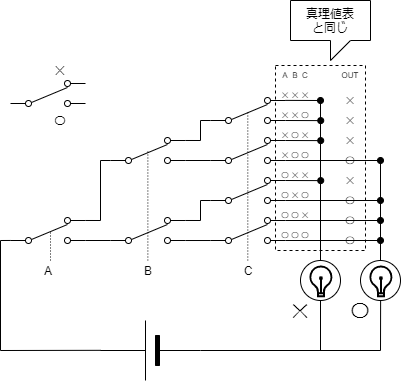

The diagram above was exported from draw.io. Its source (the exported page's mxGraphModel, read from the mxfile embedded in the PNG):
<mxGraphModel dx="334" dy="310" grid="1" gridSize="10" guides="0" tooltips="1" connect="0" arrows="0" fold="1" page="1" pageScale="1" pageWidth="827" pageHeight="1169" math="0" shadow="0">
  <root>
    <mxCell id="0" />
    <mxCell id="1" parent="0" />
    <mxCell id="4" value="" style="pointerEvents=1;verticalLabelPosition=bottom;shadow=0;dashed=0;align=center;html=1;verticalAlign=top;shape=mxgraph.electrical.electro-mechanical.2-way_switch;" parent="1" vertex="1">
      <mxGeometry x="180" y="257" width="75" height="26" as="geometry" />
    </mxCell>
    <mxCell id="5" value="" style="pointerEvents=1;verticalLabelPosition=bottom;shadow=0;dashed=0;align=center;html=1;verticalAlign=top;shape=mxgraph.electrical.electro-mechanical.2-way_switch;" parent="1" vertex="1">
      <mxGeometry x="280" y="217" width="75" height="26" as="geometry" />
    </mxCell>
    <mxCell id="6" value="" style="pointerEvents=1;verticalLabelPosition=bottom;shadow=0;dashed=0;align=center;html=1;verticalAlign=top;shape=mxgraph.electrical.electro-mechanical.2-way_switch;" parent="1" vertex="1">
      <mxGeometry x="280" y="257" width="75" height="26" as="geometry" />
    </mxCell>
    <mxCell id="7" value="" style="pointerEvents=1;verticalLabelPosition=bottom;shadow=0;dashed=0;align=center;html=1;verticalAlign=top;shape=mxgraph.electrical.electro-mechanical.2-way_switch;" parent="1" vertex="1">
      <mxGeometry x="280" y="297" width="75" height="26" as="geometry" />
    </mxCell>
    <mxCell id="8" value="" style="pointerEvents=1;verticalLabelPosition=bottom;shadow=0;dashed=0;align=center;html=1;verticalAlign=top;shape=mxgraph.electrical.electro-mechanical.2-way_switch;" parent="1" vertex="1">
      <mxGeometry x="280" y="337" width="75" height="26" as="geometry" />
    </mxCell>
    <mxCell id="9" value="" style="pointerEvents=1;verticalLabelPosition=bottom;shadow=0;dashed=0;align=center;html=1;verticalAlign=top;shape=mxgraph.electrical.electro-mechanical.2-way_switch;" parent="1" vertex="1">
      <mxGeometry x="180" y="337" width="75" height="26" as="geometry" />
    </mxCell>
    <mxCell id="10" value="" style="pointerEvents=1;verticalLabelPosition=bottom;shadow=0;dashed=0;align=center;html=1;verticalAlign=top;shape=mxgraph.electrical.electro-mechanical.2-way_switch;" parent="1" vertex="1">
      <mxGeometry x="80" y="337" width="75" height="26" as="geometry" />
    </mxCell>
    <mxCell id="11" value="" style="endArrow=none;html=1;exitX=1;exitY=0.885;exitDx=0;exitDy=0;exitPerimeter=0;entryX=0;entryY=0.885;entryDx=0;entryDy=0;entryPerimeter=0;" parent="1" source="9" target="8" edge="1">
      <mxGeometry width="50" height="50" relative="1" as="geometry">
        <mxPoint x="220" y="440" as="sourcePoint" />
        <mxPoint x="270" y="390" as="targetPoint" />
      </mxGeometry>
    </mxCell>
    <mxCell id="12" value="" style="endArrow=none;html=1;exitX=1;exitY=0.115;exitDx=0;exitDy=0;exitPerimeter=0;entryX=0;entryY=0.885;entryDx=0;entryDy=0;entryPerimeter=0;rounded=0;" parent="1" source="9" target="7" edge="1">
      <mxGeometry width="50" height="50" relative="1" as="geometry">
        <mxPoint x="250" y="440" as="sourcePoint" />
        <mxPoint x="300" y="390" as="targetPoint" />
        <Array as="points">
          <mxPoint x="270" y="340" />
          <mxPoint x="270" y="320" />
        </Array>
      </mxGeometry>
    </mxCell>
    <mxCell id="13" value="" style="endArrow=none;html=1;exitX=1;exitY=0.115;exitDx=0;exitDy=0;exitPerimeter=0;entryX=0;entryY=0.885;entryDx=0;entryDy=0;entryPerimeter=0;rounded=0;" parent="1" edge="1">
      <mxGeometry width="50" height="50" relative="1" as="geometry">
        <mxPoint x="255" y="259.99" as="sourcePoint" />
        <mxPoint x="280" y="240.01" as="targetPoint" />
        <Array as="points">
          <mxPoint x="270" y="260" />
          <mxPoint x="270" y="240" />
        </Array>
      </mxGeometry>
    </mxCell>
    <mxCell id="14" value="" style="endArrow=none;html=1;exitX=1;exitY=0.885;exitDx=0;exitDy=0;exitPerimeter=0;entryX=0;entryY=0.885;entryDx=0;entryDy=0;entryPerimeter=0;" parent="1" edge="1">
      <mxGeometry width="50" height="50" relative="1" as="geometry">
        <mxPoint x="255" y="280" as="sourcePoint" />
        <mxPoint x="280" y="280" as="targetPoint" />
      </mxGeometry>
    </mxCell>
    <mxCell id="15" value="" style="endArrow=none;html=1;exitX=1;exitY=0.885;exitDx=0;exitDy=0;exitPerimeter=0;entryX=0;entryY=0.885;entryDx=0;entryDy=0;entryPerimeter=0;" parent="1" edge="1">
      <mxGeometry width="50" height="50" relative="1" as="geometry">
        <mxPoint x="155" y="360" as="sourcePoint" />
        <mxPoint x="180" y="360" as="targetPoint" />
      </mxGeometry>
    </mxCell>
    <mxCell id="16" value="" style="endArrow=none;html=1;exitX=1;exitY=0.115;exitDx=0;exitDy=0;exitPerimeter=0;entryX=0;entryY=0.885;entryDx=0;entryDy=0;entryPerimeter=0;rounded=0;" parent="1" target="4" edge="1">
      <mxGeometry width="50" height="50" relative="1" as="geometry">
        <mxPoint x="155" y="339.99" as="sourcePoint" />
        <mxPoint x="180" y="320.01" as="targetPoint" />
        <Array as="points">
          <mxPoint x="170" y="340" />
          <mxPoint x="170" y="280" />
        </Array>
      </mxGeometry>
    </mxCell>
    <mxCell id="17" value="A" style="text;html=1;strokeColor=none;fillColor=none;align=center;verticalAlign=middle;whiteSpace=wrap;rounded=0;" parent="1" vertex="1">
      <mxGeometry x="97.5" y="380" width="40" height="20" as="geometry" />
    </mxCell>
    <mxCell id="18" value="B" style="text;html=1;strokeColor=none;fillColor=none;align=center;verticalAlign=middle;whiteSpace=wrap;rounded=0;" parent="1" vertex="1">
      <mxGeometry x="197.5" y="380" width="40" height="20" as="geometry" />
    </mxCell>
    <mxCell id="19" value="C" style="text;html=1;strokeColor=none;fillColor=none;align=center;verticalAlign=middle;whiteSpace=wrap;rounded=0;" parent="1" vertex="1">
      <mxGeometry x="297.5" y="380" width="40" height="20" as="geometry" />
    </mxCell>
    <mxCell id="20" value="" style="endArrow=none;dashed=1;html=1;dashPattern=1 2;strokeWidth=1;" parent="1" edge="1">
      <mxGeometry width="50" height="50" relative="1" as="geometry">
        <mxPoint x="120" y="380" as="sourcePoint" />
        <mxPoint x="120" y="350" as="targetPoint" />
      </mxGeometry>
    </mxCell>
    <mxCell id="22" value="" style="endArrow=none;dashed=1;html=1;dashPattern=1 2;strokeWidth=1;" parent="1" edge="1">
      <mxGeometry width="50" height="50" relative="1" as="geometry">
        <mxPoint x="217.36" y="380" as="sourcePoint" />
        <mxPoint x="217.36" y="270" as="targetPoint" />
      </mxGeometry>
    </mxCell>
    <mxCell id="23" value="" style="endArrow=none;dashed=1;html=1;dashPattern=1 2;strokeWidth=1;" parent="1" edge="1">
      <mxGeometry width="50" height="50" relative="1" as="geometry">
        <mxPoint x="317.3" y="380" as="sourcePoint" />
        <mxPoint x="317.3" y="230" as="targetPoint" />
      </mxGeometry>
    </mxCell>
    <mxCell id="25" value="✕" style="text;html=1;strokeColor=none;fillColor=none;align=center;verticalAlign=middle;whiteSpace=wrap;rounded=0;" parent="1" vertex="1">
      <mxGeometry x="110" y="180" width="40" height="20" as="geometry" />
    </mxCell>
    <mxCell id="26" value="〇" style="text;html=1;strokeColor=none;fillColor=none;align=center;verticalAlign=middle;whiteSpace=wrap;rounded=0;" parent="1" vertex="1">
      <mxGeometry x="110" y="230" width="40" height="20" as="geometry" />
    </mxCell>
    <mxCell id="75" value="" style="pointerEvents=1;verticalLabelPosition=bottom;shadow=0;dashed=0;align=center;html=1;verticalAlign=top;shape=mxgraph.electrical.electro-mechanical.2-way_switch;" parent="1" vertex="1">
      <mxGeometry x="80" y="200" width="75" height="26" as="geometry" />
    </mxCell>
    <mxCell id="83" value="" style="verticalLabelPosition=bottom;shadow=0;dashed=0;align=center;fillColor=#000000;html=1;verticalAlign=top;strokeWidth=1;shape=mxgraph.electrical.miscellaneous.monocell_battery;direction=west;" parent="1" vertex="1">
      <mxGeometry x="170" y="440" width="100" height="60" as="geometry" />
    </mxCell>
    <mxCell id="90" value="" style="endArrow=oval;html=1;exitX=0.997;exitY=0.111;exitDx=0;exitDy=0;exitPerimeter=0;endFill=1;" parent="1" source="5" edge="1">
      <mxGeometry width="50" height="50" relative="1" as="geometry">
        <mxPoint x="370" y="220" as="sourcePoint" />
        <mxPoint x="390" y="220" as="targetPoint" />
      </mxGeometry>
    </mxCell>
    <mxCell id="91" value="" style="endArrow=none;html=1;" parent="1" edge="1">
      <mxGeometry width="50" height="50" relative="1" as="geometry">
        <mxPoint x="390" y="380" as="sourcePoint" />
        <mxPoint x="390" y="220" as="targetPoint" />
      </mxGeometry>
    </mxCell>
    <mxCell id="92" value="" style="endArrow=oval;html=1;exitX=0.997;exitY=0.111;exitDx=0;exitDy=0;exitPerimeter=0;endFill=1;" parent="1" edge="1">
      <mxGeometry width="50" height="50" relative="1" as="geometry">
        <mxPoint x="355.005" y="239.99599999999998" as="sourcePoint" />
        <mxPoint x="390.23" y="240.11" as="targetPoint" />
      </mxGeometry>
    </mxCell>
    <mxCell id="93" value="" style="endArrow=oval;html=1;exitX=0.997;exitY=0.111;exitDx=0;exitDy=0;exitPerimeter=0;endFill=1;" parent="1" edge="1">
      <mxGeometry width="50" height="50" relative="1" as="geometry">
        <mxPoint x="354.995" y="259.996" as="sourcePoint" />
        <mxPoint x="390.22" y="260.11" as="targetPoint" />
      </mxGeometry>
    </mxCell>
    <mxCell id="94" value="" style="endArrow=oval;html=1;exitX=0.997;exitY=0.111;exitDx=0;exitDy=0;exitPerimeter=0;endFill=1;" parent="1" edge="1">
      <mxGeometry width="50" height="50" relative="1" as="geometry">
        <mxPoint x="355.005" y="299.996" as="sourcePoint" />
        <mxPoint x="390.23" y="300.11" as="targetPoint" />
      </mxGeometry>
    </mxCell>
    <mxCell id="95" value="" style="endArrow=oval;html=1;exitX=0.997;exitY=0.111;exitDx=0;exitDy=0;exitPerimeter=0;endFill=1;" parent="1" edge="1">
      <mxGeometry width="50" height="50" relative="1" as="geometry">
        <mxPoint x="355.005" y="279.996" as="sourcePoint" />
        <mxPoint x="450" y="280" as="targetPoint" />
      </mxGeometry>
    </mxCell>
    <mxCell id="96" value="" style="endArrow=oval;html=1;exitX=0.997;exitY=0.111;exitDx=0;exitDy=0;exitPerimeter=0;endFill=1;" parent="1" edge="1">
      <mxGeometry width="50" height="50" relative="1" as="geometry">
        <mxPoint x="354.995" y="319.996" as="sourcePoint" />
        <mxPoint x="449.99" y="320" as="targetPoint" />
      </mxGeometry>
    </mxCell>
    <mxCell id="97" value="" style="endArrow=none;html=1;exitX=0.997;exitY=0.111;exitDx=0;exitDy=0;exitPerimeter=0;" parent="1" edge="1">
      <mxGeometry width="50" height="50" relative="1" as="geometry">
        <mxPoint x="450.005" y="379.996" as="sourcePoint" />
        <mxPoint x="450" y="280" as="targetPoint" />
      </mxGeometry>
    </mxCell>
    <mxCell id="98" value="" style="endArrow=oval;html=1;exitX=0.997;exitY=0.111;exitDx=0;exitDy=0;exitPerimeter=0;endFill=1;" parent="1" edge="1">
      <mxGeometry width="50" height="50" relative="1" as="geometry">
        <mxPoint x="354.995" y="339.996" as="sourcePoint" />
        <mxPoint x="449.99" y="340" as="targetPoint" />
      </mxGeometry>
    </mxCell>
    <mxCell id="99" value="" style="endArrow=oval;html=1;exitX=0.997;exitY=0.111;exitDx=0;exitDy=0;exitPerimeter=0;endFill=1;" parent="1" edge="1">
      <mxGeometry width="50" height="50" relative="1" as="geometry">
        <mxPoint x="355.005" y="359.996" as="sourcePoint" />
        <mxPoint x="450" y="360" as="targetPoint" />
      </mxGeometry>
    </mxCell>
    <mxCell id="100" value="" style="endArrow=none;html=1;rounded=0;exitX=0.997;exitY=0.503;exitDx=0;exitDy=0;exitPerimeter=0;entryX=0.002;entryY=0.883;entryDx=0;entryDy=0;entryPerimeter=0;" parent="1" source="83" target="10" edge="1">
      <mxGeometry width="50" height="50" relative="1" as="geometry">
        <mxPoint x="90" y="620" as="sourcePoint" />
        <mxPoint x="80" y="370" as="targetPoint" />
        <Array as="points">
          <mxPoint x="70" y="470" />
          <mxPoint x="70" y="360" />
        </Array>
      </mxGeometry>
    </mxCell>
    <mxCell id="101" value="" style="endArrow=none;html=1;exitX=0;exitY=0.5;exitDx=0;exitDy=0;exitPerimeter=0;rounded=0;entryX=0.503;entryY=0.997;entryDx=0;entryDy=0;entryPerimeter=0;" parent="1" source="83" edge="1">
      <mxGeometry width="50" height="50" relative="1" as="geometry">
        <mxPoint x="410" y="540" as="sourcePoint" />
        <mxPoint x="450.12" y="419.88" as="targetPoint" />
        <Array as="points">
          <mxPoint x="450" y="470" />
        </Array>
      </mxGeometry>
    </mxCell>
    <mxCell id="102" value="" style="endArrow=none;html=1;" parent="1" edge="1">
      <mxGeometry width="50" height="50" relative="1" as="geometry">
        <mxPoint x="390" y="470" as="sourcePoint" />
        <mxPoint x="390" y="420" as="targetPoint" />
      </mxGeometry>
    </mxCell>
    <mxCell id="103" value="✕" style="text;html=1;strokeColor=none;fillColor=none;align=center;verticalAlign=middle;whiteSpace=wrap;rounded=0;fontSize=20;" parent="1" vertex="1">
      <mxGeometry x="350" y="420" width="40" height="20" as="geometry" />
    </mxCell>
    <mxCell id="104" value="〇" style="text;html=1;strokeColor=none;fillColor=none;align=center;verticalAlign=middle;whiteSpace=wrap;rounded=0;fontSize=20;" parent="1" vertex="1">
      <mxGeometry x="410" y="420" width="40" height="20" as="geometry" />
    </mxCell>
    <mxCell id="105" value="" style="ellipse;whiteSpace=wrap;html=1;aspect=fixed;fontSize=20;" parent="1" vertex="1">
      <mxGeometry x="370" y="380" width="40" height="40" as="geometry" />
    </mxCell>
    <mxCell id="106" value="" style="ellipse;whiteSpace=wrap;html=1;aspect=fixed;fontSize=20;" parent="1" vertex="1">
      <mxGeometry x="430" y="380" width="40" height="40" as="geometry" />
    </mxCell>
    <mxCell id="107" value="" style="html=1;verticalLabelPosition=bottom;align=center;labelBackgroundColor=#ffffff;verticalAlign=top;strokeWidth=2;shadow=0;dashed=0;shape=mxgraph.ios7.icons.lightbulb;fontSize=20;" parent="1" vertex="1">
      <mxGeometry x="439" y="386" width="22.8" height="29.7" as="geometry" />
    </mxCell>
    <mxCell id="108" value="" style="html=1;verticalLabelPosition=bottom;align=center;labelBackgroundColor=#ffffff;verticalAlign=top;strokeWidth=2;shadow=0;dashed=0;shape=mxgraph.ios7.icons.lightbulb;fontSize=20;" parent="1" vertex="1">
      <mxGeometry x="379" y="386" width="22.8" height="29.7" as="geometry" />
    </mxCell>
    <mxCell id="136" value="✕" style="text;html=1;strokeColor=none;fillColor=none;align=center;verticalAlign=middle;whiteSpace=wrap;rounded=0;fontSize=8;" parent="1" vertex="1">
      <mxGeometry x="350" y="210" width="10" height="10" as="geometry" />
    </mxCell>
    <mxCell id="137" value="A" style="text;html=1;strokeColor=none;fillColor=none;align=center;verticalAlign=middle;whiteSpace=wrap;rounded=0;fontSize=8;" parent="1" vertex="1">
      <mxGeometry x="350" y="190" width="10" height="10" as="geometry" />
    </mxCell>
    <mxCell id="138" value="B" style="text;html=1;strokeColor=none;fillColor=none;align=center;verticalAlign=middle;whiteSpace=wrap;rounded=0;fontSize=8;" parent="1" vertex="1">
      <mxGeometry x="360" y="190" width="10" height="10" as="geometry" />
    </mxCell>
    <mxCell id="139" value="C" style="text;html=1;strokeColor=none;fillColor=none;align=center;verticalAlign=middle;whiteSpace=wrap;rounded=0;fontSize=8;" parent="1" vertex="1">
      <mxGeometry x="370" y="190" width="10" height="10" as="geometry" />
    </mxCell>
    <mxCell id="140" value="✕" style="text;html=1;strokeColor=none;fillColor=none;align=center;verticalAlign=middle;whiteSpace=wrap;rounded=0;fontSize=8;" parent="1" vertex="1">
      <mxGeometry x="360" y="210" width="10" height="10" as="geometry" />
    </mxCell>
    <mxCell id="141" value="✕" style="text;html=1;strokeColor=none;fillColor=none;align=center;verticalAlign=middle;whiteSpace=wrap;rounded=0;fontSize=8;" parent="1" vertex="1">
      <mxGeometry x="370" y="210" width="10" height="10" as="geometry" />
    </mxCell>
    <mxCell id="142" value="✕" style="text;html=1;strokeColor=none;fillColor=none;align=center;verticalAlign=middle;whiteSpace=wrap;rounded=0;fontSize=8;" parent="1" vertex="1">
      <mxGeometry x="350" y="230" width="10" height="10" as="geometry" />
    </mxCell>
    <mxCell id="143" value="✕" style="text;html=1;strokeColor=none;fillColor=none;align=center;verticalAlign=middle;whiteSpace=wrap;rounded=0;fontSize=8;" parent="1" vertex="1">
      <mxGeometry x="360" y="230" width="10" height="10" as="geometry" />
    </mxCell>
    <mxCell id="144" value="〇" style="text;html=1;strokeColor=none;fillColor=none;align=center;verticalAlign=middle;whiteSpace=wrap;rounded=0;fontSize=8;" parent="1" vertex="1">
      <mxGeometry x="370" y="230" width="10" height="10" as="geometry" />
    </mxCell>
    <mxCell id="145" value="✕" style="text;html=1;strokeColor=none;fillColor=none;align=center;verticalAlign=middle;whiteSpace=wrap;rounded=0;fontSize=8;" parent="1" vertex="1">
      <mxGeometry x="350" y="250" width="10" height="10" as="geometry" />
    </mxCell>
    <mxCell id="146" value="✕" style="text;html=1;strokeColor=none;fillColor=none;align=center;verticalAlign=middle;whiteSpace=wrap;rounded=0;fontSize=8;" parent="1" vertex="1">
      <mxGeometry x="370" y="250" width="10" height="10" as="geometry" />
    </mxCell>
    <mxCell id="147" value="✕" style="text;html=1;strokeColor=none;fillColor=none;align=center;verticalAlign=middle;whiteSpace=wrap;rounded=0;fontSize=8;" parent="1" vertex="1">
      <mxGeometry x="350" y="270" width="10" height="10" as="geometry" />
    </mxCell>
    <mxCell id="148" value="〇" style="text;html=1;strokeColor=none;fillColor=none;align=center;verticalAlign=middle;whiteSpace=wrap;rounded=0;fontSize=8;" parent="1" vertex="1">
      <mxGeometry x="350" y="290" width="10" height="10" as="geometry" />
    </mxCell>
    <mxCell id="149" value="〇" style="text;html=1;strokeColor=none;fillColor=none;align=center;verticalAlign=middle;whiteSpace=wrap;rounded=0;fontSize=8;" parent="1" vertex="1">
      <mxGeometry x="350" y="310" width="10" height="10" as="geometry" />
    </mxCell>
    <mxCell id="150" value="〇" style="text;html=1;strokeColor=none;fillColor=none;align=center;verticalAlign=middle;whiteSpace=wrap;rounded=0;fontSize=8;" parent="1" vertex="1">
      <mxGeometry x="350" y="330" width="10" height="10" as="geometry" />
    </mxCell>
    <mxCell id="151" value="〇" style="text;html=1;strokeColor=none;fillColor=none;align=center;verticalAlign=middle;whiteSpace=wrap;rounded=0;fontSize=8;" parent="1" vertex="1">
      <mxGeometry x="350" y="350" width="10" height="10" as="geometry" />
    </mxCell>
    <mxCell id="152" value="〇" style="text;html=1;strokeColor=none;fillColor=none;align=center;verticalAlign=middle;whiteSpace=wrap;rounded=0;fontSize=8;" parent="1" vertex="1">
      <mxGeometry x="360" y="270" width="10" height="10" as="geometry" />
    </mxCell>
    <mxCell id="153" value="〇" style="text;html=1;strokeColor=none;fillColor=none;align=center;verticalAlign=middle;whiteSpace=wrap;rounded=0;fontSize=8;" parent="1" vertex="1">
      <mxGeometry x="370" y="270" width="10" height="10" as="geometry" />
    </mxCell>
    <mxCell id="154" value="〇" style="text;html=1;strokeColor=none;fillColor=none;align=center;verticalAlign=middle;whiteSpace=wrap;rounded=0;fontSize=8;" parent="1" vertex="1">
      <mxGeometry x="360" y="250" width="10" height="10" as="geometry" />
    </mxCell>
    <mxCell id="155" value="✕" style="text;html=1;strokeColor=none;fillColor=none;align=center;verticalAlign=middle;whiteSpace=wrap;rounded=0;fontSize=8;" parent="1" vertex="1">
      <mxGeometry x="360" y="290" width="10" height="10" as="geometry" />
    </mxCell>
    <mxCell id="156" value="✕" style="text;html=1;strokeColor=none;fillColor=none;align=center;verticalAlign=middle;whiteSpace=wrap;rounded=0;fontSize=8;" parent="1" vertex="1">
      <mxGeometry x="370" y="290" width="10" height="10" as="geometry" />
    </mxCell>
    <mxCell id="157" value="✕" style="text;html=1;strokeColor=none;fillColor=none;align=center;verticalAlign=middle;whiteSpace=wrap;rounded=0;fontSize=8;" parent="1" vertex="1">
      <mxGeometry x="360" y="310" width="10" height="10" as="geometry" />
    </mxCell>
    <mxCell id="158" value="〇" style="text;html=1;strokeColor=none;fillColor=none;align=center;verticalAlign=middle;whiteSpace=wrap;rounded=0;fontSize=8;" parent="1" vertex="1">
      <mxGeometry x="370" y="310" width="10" height="10" as="geometry" />
    </mxCell>
    <mxCell id="159" value="✕" style="text;html=1;strokeColor=none;fillColor=none;align=center;verticalAlign=middle;whiteSpace=wrap;rounded=0;fontSize=8;" parent="1" vertex="1">
      <mxGeometry x="370" y="330" width="10" height="10" as="geometry" />
    </mxCell>
    <mxCell id="160" value="〇" style="text;html=1;strokeColor=none;fillColor=none;align=center;verticalAlign=middle;whiteSpace=wrap;rounded=0;fontSize=8;" parent="1" vertex="1">
      <mxGeometry x="360" y="350" width="10" height="10" as="geometry" />
    </mxCell>
    <mxCell id="161" value="〇" style="text;html=1;strokeColor=none;fillColor=none;align=center;verticalAlign=middle;whiteSpace=wrap;rounded=0;fontSize=8;" parent="1" vertex="1">
      <mxGeometry x="370" y="350" width="10" height="10" as="geometry" />
    </mxCell>
    <mxCell id="162" value="〇" style="text;html=1;strokeColor=none;fillColor=none;align=center;verticalAlign=middle;whiteSpace=wrap;rounded=0;fontSize=8;" parent="1" vertex="1">
      <mxGeometry x="360" y="330" width="10" height="10" as="geometry" />
    </mxCell>
    <mxCell id="164" value="✕" style="text;html=1;strokeColor=none;fillColor=none;align=center;verticalAlign=middle;whiteSpace=wrap;rounded=0;fontSize=10;" parent="1" vertex="1">
      <mxGeometry x="410" y="210" width="20" height="20" as="geometry" />
    </mxCell>
    <mxCell id="165" value="✕" style="text;html=1;strokeColor=none;fillColor=none;align=center;verticalAlign=middle;whiteSpace=wrap;rounded=0;fontSize=10;" parent="1" vertex="1">
      <mxGeometry x="410" y="230" width="20" height="20" as="geometry" />
    </mxCell>
    <mxCell id="166" value="✕" style="text;html=1;strokeColor=none;fillColor=none;align=center;verticalAlign=middle;whiteSpace=wrap;rounded=0;fontSize=10;" parent="1" vertex="1">
      <mxGeometry x="410" y="250" width="20" height="20" as="geometry" />
    </mxCell>
    <mxCell id="167" value="✕" style="text;html=1;strokeColor=none;fillColor=none;align=center;verticalAlign=middle;whiteSpace=wrap;rounded=0;fontSize=10;" parent="1" vertex="1">
      <mxGeometry x="410" y="290" width="20" height="20" as="geometry" />
    </mxCell>
    <mxCell id="168" value="〇" style="text;html=1;strokeColor=none;fillColor=none;align=center;verticalAlign=middle;whiteSpace=wrap;rounded=0;fontSize=10;" parent="1" vertex="1">
      <mxGeometry x="410" y="270" width="20" height="20" as="geometry" />
    </mxCell>
    <mxCell id="170" value="〇" style="text;html=1;strokeColor=none;fillColor=none;align=center;verticalAlign=middle;whiteSpace=wrap;rounded=0;fontSize=10;" parent="1" vertex="1">
      <mxGeometry x="410" y="310" width="20" height="20" as="geometry" />
    </mxCell>
    <mxCell id="171" value="〇" style="text;html=1;strokeColor=none;fillColor=none;align=center;verticalAlign=middle;whiteSpace=wrap;rounded=0;fontSize=10;" parent="1" vertex="1">
      <mxGeometry x="410" y="330" width="20" height="20" as="geometry" />
    </mxCell>
    <mxCell id="172" value="〇" style="text;html=1;strokeColor=none;fillColor=none;align=center;verticalAlign=middle;whiteSpace=wrap;rounded=0;fontSize=10;" parent="1" vertex="1">
      <mxGeometry x="410" y="350" width="20" height="20" as="geometry" />
    </mxCell>
    <mxCell id="173" value="OUT" style="text;html=1;strokeColor=none;fillColor=none;align=center;verticalAlign=middle;whiteSpace=wrap;rounded=0;fontSize=8;" parent="1" vertex="1">
      <mxGeometry x="410" y="190" width="20" height="10" as="geometry" />
    </mxCell>
    <mxCell id="174" value="" style="rounded=0;whiteSpace=wrap;html=1;fillColor=none;dashed=1;" vertex="1" parent="1">
      <mxGeometry x="345" y="185" width="90" height="185" as="geometry" />
    </mxCell>
    <mxCell id="176" value="真理値表&lt;br&gt;と同じ" style="shape=callout;whiteSpace=wrap;html=1;perimeter=calloutPerimeter;fillColor=none;size=20;position=0.5;" vertex="1" parent="1">
      <mxGeometry x="360" y="120" width="80" height="60" as="geometry" />
    </mxCell>
  </root>
</mxGraphModel>